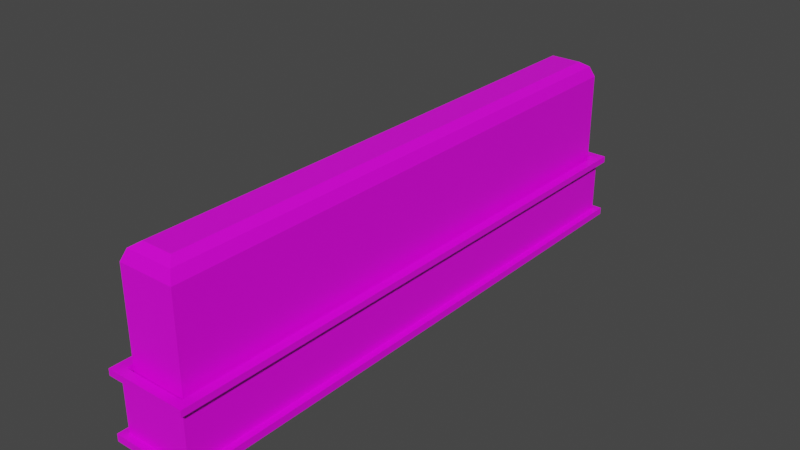 # Source: bush_01_Long.blend  (saved by Blender 2.82.7; exported with 4.5.12 LTS)
import bpy
from mathutils import Matrix  # noqa: F401  (used for matrix-valued properties, if any)

bpy.ops.wm.read_factory_settings(use_empty=True)
scene = bpy.context.scene
scene.name = 'Scene'

# ---- collections
col_collection = bpy.data.collections.new('Collection'); scene.collection.children.link(col_collection)

# ---- images (referenced by path relative to the original .blend; pixels are not part of the script)
import os
ASSET_DIR = os.environ.get("B2B_ASSET_DIR", "")  # directory of the original .blend (textures are referenced by path, not embedded)
HERE = os.path.dirname(os.path.abspath(__file__))  # packed textures are extracted next to this script under _unpacked/

def load_image(name, relpath, width, height, colorspace="sRGB"):
    """Load a texture the original file referenced (path relative to the .blend, or extracted next to this script)."""
    p = next((c for c in (os.path.join(HERE, relpath), os.path.join(ASSET_DIR, relpath)) if relpath and os.path.exists(c)), "")
    if p:
        img = bpy.data.images.load(p, check_existing=True)
        img.name = name
    else:  # same state as the original file: an image datablock whose file is absent (Cycles renders it pink)
        img = bpy.data.images.new(name, width, height)
        img.source = "FILE"
        img.filepath = "//" + (relpath or name)
    img.colorspace_settings.name = colorspace
    return img
img_4x4_texture_png = load_image('4x4_texture.png', '4x4_texture.png', 1024, 1024, 'sRGB')

# ---- materials (node trees are filled in below, after node groups)
mat_base_material = bpy.data.materials.new('base_Material')
mat_base_material.alpha_threshold = 0.0
mat_base_material.use_transparent_shadow = False
mat_base_material.line_color = (0.0, 0.0, 0.0, 1.0)

# ---- material node trees
mat_base_material.use_nodes = True; mat_base_material.node_tree.nodes.clear()
_N = mat_base_material.node_tree.nodes; _L = mat_base_material.node_tree.links
n0 = _N.new('ShaderNodeOutputMaterial'); n0.name = 'Material Output'; n0.location = (300, 300)
n1 = _N.new('ShaderNodeBsdfPrincipled'); n1.name = 'Principled BSDF'; n1.location = (10, 300)
n1.distribution = 'GGX'
n1.subsurface_method = 'BURLEY'
n1.inputs[2].default_value = 0.4
n1.inputs[3].default_value = 1.45
n1.inputs[27].default_value = (0.0, 0.0, 0.0, 1.0)
n1.inputs[28].default_value = 1.0
n2 = _N.new('ShaderNodeTexImage'); n2.name = 'Image Texture'; n2.location = (-343, 208)
n2.image = img_4x4_texture_png
n2.interpolation = 'Closest'
_L.new(n1.outputs[0], n0.inputs[0])
_L.new(n2.outputs[0], n1.inputs[0])
n0.is_active_output = True

# ---- world
world_world = bpy.data.worlds.new('World'); scene.world = world_world
world_world.use_nodes = True; world_world.node_tree.nodes.clear()
_N = world_world.node_tree.nodes; _L = world_world.node_tree.links
n0 = _N.new('ShaderNodeOutputWorld'); n0.name = 'World Output'; n0.location = (300, 300)
n1 = _N.new('ShaderNodeBackground'); n1.name = 'Background'; n1.location = (10, 300)
n1.inputs[0].default_value = (0.05088, 0.05088, 0.05088, 1.0)
_L.new(n1.outputs[0], n0.inputs[0])
n0.is_active_output = True
world_world.color = (0.05088, 0.05088, 0.05088)
world_world.use_sun_shadow = False
world_world.sun_shadow_jitter_overblur = 0.0

# ---- meshes
me_cube_012 = bpy.data.meshes.new('Cube.012')
me_cube_012.from_pydata([(1.0, 7.029, 0.08684), (1.0, 7.029, 0.0), (1.0, -7.029, 0.08684), (1.0, -7.029, 0.0), (-1.0, 7.029, 0.08684), (-1.0, 7.029, 0.0), (-1.0, -7.029, 0.08684), (-1.0, -7.029, 0.0), (0.8388, -6.868, 0.08684), (-0.8388, -6.868, 0.08684), (0.8388, 6.868, 0.08684), (-0.8388, 6.868, 0.08684), (0.8388, -6.868, 0.7412), (-0.8388, -6.868, 0.7412), (0.8388, 6.868, 0.7412), (-0.8388, 6.868, 0.7412), (0.9885, -7.018, 0.7412), (-0.9885, -7.018, 0.7412), (0.9885, 7.018, 0.7412), (-0.9885, 7.018, 0.7412), (0.9885, -7.018, 0.8191), (-0.9885, -7.018, 0.8191), (0.9885, 7.018, 0.8191), (-0.9885, 7.018, 0.8191), (0.7645, -6.794, 0.8191), (-0.7645, -6.794, 0.8191), (0.7645, 6.794, 0.8191), (-0.7645, 6.794, 0.8191), (0.6754, -6.705, 0.5593), (-0.6754, -6.705, 0.5593), (0.6754, 6.705, 0.5593), (-0.6754, 6.705, 0.5593), (0.6754, -6.705, 1.906), (-0.6754, -6.705, 1.906), (0.6754, 6.705, 1.906), (-0.6754, 6.705, 1.906), (0.57, -6.599, 2.038), (-0.57, -6.599, 2.038), (0.57, 6.599, 2.038), (-0.57, 6.599, 2.038), (0.375, -6.404, 2.103), (-0.375, -6.404, 2.103), (0.375, 6.404, 2.103), (-0.375, 6.404, 2.103), (-1.0, 6.258, 0.0), (-1.0, -6.258, 0.0), (1.0, 6.258, 0.08684), (1.0, -6.258, 0.08684), (-1.0, -6.258, 0.08684), (-1.0, 6.258, 0.08684), (1.0, -6.258, 0.0), (1.0, 6.258, 0.0), (0.8388, 6.258, 0.08684), (0.8388, -6.258, 0.08684), (-0.8388, -6.258, 0.08684), (-0.8388, 6.258, 0.08684), (0.8388, 6.258, 0.7412), (0.8388, -6.258, 0.7412), (-0.8388, -6.258, 0.7412), (-0.8388, 6.258, 0.7412), (0.9885, 6.258, 0.7412), (0.9885, -6.258, 0.7412), (-0.9885, -6.258, 0.7412), (-0.9885, 6.258, 0.7412), (0.9885, 6.258, 0.8191), (0.9885, -6.258, 0.8191), (-0.9885, -6.258, 0.8191), (-0.9885, 6.258, 0.8191), (0.7645, 6.258, 0.8191), (0.7645, -6.258, 0.8191), (-0.7645, -6.258, 0.8191), (-0.7645, 6.258, 0.8191), (0.6754, 6.258, 0.5593), (0.6754, -6.258, 0.5593), (-0.6754, -6.258, 0.5593), (-0.6754, 6.258, 0.5593), (0.6754, 6.258, 1.906), (0.6754, -6.258, 1.906), (-0.6754, -6.258, 1.906), (-0.6754, 6.258, 1.906), (0.57, 6.258, 2.038), (0.57, -6.258, 2.038), (-0.57, -6.258, 2.038), (-0.57, 6.258, 2.038), (0.375, 6.258, 2.103), (0.375, -6.258, 2.103), (-0.375, -6.258, 2.103), (-0.375, 6.258, 2.103)], [], [(0, 4, 11, 10), (3, 2, 6, 7), (44, 49, 4, 5), (45, 50, 3, 7), (50, 47, 2, 3), (5, 4, 0, 1), (54, 9, 13, 58), (6, 2, 8, 9), (48, 6, 9, 54), (46, 0, 10, 52), (14, 15, 19, 18), (9, 8, 12, 13), (10, 11, 15, 14), (52, 10, 14, 56), (62, 17, 21, 66), (56, 14, 18, 60), (58, 13, 17, 62), (13, 12, 16, 17), (66, 21, 25, 70), (17, 16, 20, 21), (18, 19, 23, 22), (60, 18, 22, 64), (26, 27, 31, 30), (21, 20, 24, 25), (22, 23, 27, 26), (64, 22, 26, 68), (74, 29, 33, 78), (68, 26, 30, 72), (70, 25, 29, 74), (25, 24, 28, 29), (33, 32, 36, 37), (29, 28, 32, 33), (30, 31, 35, 34), (72, 30, 34, 76), (38, 39, 43, 42), (34, 35, 39, 38), (76, 34, 38, 80), (78, 33, 37, 82), (85, 86, 41, 40), (80, 38, 42, 84), (82, 37, 41, 86), (37, 36, 40, 41), (39, 83, 87, 43), (83, 82, 86, 87), (36, 81, 85, 40), (81, 80, 84, 85), (42, 43, 87, 84), (84, 87, 86, 85), (35, 79, 83, 39), (79, 78, 82, 83), (32, 77, 81, 36), (77, 76, 80, 81), (28, 73, 77, 32), (73, 72, 76, 77), (27, 71, 75, 31), (71, 70, 74, 75), (24, 69, 73, 28), (69, 68, 72, 73), (31, 75, 79, 35), (75, 74, 78, 79), (20, 65, 69, 24), (65, 64, 68, 69), (16, 61, 65, 20), (61, 60, 64, 65), (23, 67, 71, 27), (67, 66, 70, 71), (15, 59, 63, 19), (59, 58, 62, 63), (12, 57, 61, 16), (57, 56, 60, 61), (19, 63, 67, 23), (63, 62, 66, 67), (8, 53, 57, 12), (53, 52, 56, 57), (2, 47, 53, 8), (47, 46, 52, 53), (4, 49, 55, 11), (49, 48, 54, 55), (11, 55, 59, 15), (55, 54, 58, 59), (1, 0, 46, 51), (51, 46, 47, 50), (5, 1, 51, 44), (44, 51, 50, 45), (7, 6, 48, 45), (45, 48, 49, 44)])
_uv = me_cube_012.uv_layers.new(name='UVMap')
_uv.uv.foreach_set('vector', [0.593, 0.8782, 0.593, 0.8782, 0.593, 0.8782, 0.593, 0.8782, 0.593, 0.8782, 0.593, 0.8782, 0.593, 0.8782, 0.593, 0.8782, 0.593, 0.8782, 0.593, 0.8782, 0.593, 0.8782, 0.593, 0.8782, 0.593, 0.8782, 0.593, 0.8782, 0.593, 0.8782, 0.593, 0.8782, 0.593, 0.8782, 0.593, 0.8782, 0.593, 0.8782, 0.593, 0.8782, 0.593, 0.8782, 0.593, 0.8782, 0.593, 0.8782, 0.593, 0.8782, 0.3636, 0.8689, 0.3636, 0.8689, 0.3636, 0.8689, 0.3636, 0.8689, 0.593, 0.8782, 0.593, 0.8782, 0.593, 0.8782, 0.593, 0.8782, 0.593, 0.8782, 0.593, 0.8782, 0.593, 0.8782, 0.593, 0.8782, 0.593, 0.8782, 0.593, 0.8782, 0.593, 0.8782, 0.593, 0.8782, 0.593, 0.8782, 0.593, 0.8782, 0.593, 0.8782, 0.593, 0.8782, 0.3636, 0.8689, 0.3636, 0.8689, 0.3636, 0.8689, 0.3636, 0.8689, 0.3636, 0.8689, 0.3636, 0.8689, 0.3636, 0.8689, 0.3636, 0.8689, 0.3636, 0.8689, 0.3636, 0.8689, 0.3636, 0.8689, 0.3636, 0.8689, 0.593, 0.8782, 0.593, 0.8782, 0.593, 0.8782, 0.593, 0.8782, 0.593, 0.8782, 0.593, 0.8782, 0.593, 0.8782, 0.593, 0.8782, 0.593, 0.8782, 0.593, 0.8782, 0.593, 0.8782, 0.593, 0.8782, 0.593, 0.8782, 0.593, 0.8782, 0.593, 0.8782, 0.593, 0.8782, 0.593, 0.8782, 0.593, 0.8782, 0.593, 0.8782, 0.593, 0.8782, 0.593, 0.8782, 0.593, 0.8782, 0.593, 0.8782, 0.593, 0.8782, 0.593, 0.8782, 0.593, 0.8782, 0.593, 0.8782, 0.593, 0.8782, 0.593, 0.8782, 0.593, 0.8782, 0.593, 0.8782, 0.593, 0.8782, 0.3636, 0.8689, 0.3636, 0.8689, 0.3636, 0.8689, 0.3636, 0.8689, 0.593, 0.8782, 0.593, 0.8782, 0.593, 0.8782, 0.593, 0.8782, 0.593, 0.8782, 0.593, 0.8782, 0.593, 0.8782, 0.593, 0.8782, 0.593, 0.8782, 0.593, 0.8782, 0.593, 0.8782, 0.593, 0.8782, 0.8472, 0.1404, 0.8472, 0.1404, 0.8472, 0.1404, 0.8472, 0.1404, 0.3636, 0.8689, 0.3636, 0.8689, 0.3636, 0.8689, 0.3636, 0.8689, 0.3636, 0.8689, 0.3636, 0.8689, 0.3636, 0.8689, 0.3636, 0.8689, 0.3636, 0.8689, 0.3636, 0.8689, 0.3636, 0.8689, 0.3636, 0.8689, 0.8472, 0.1404, 0.8472, 0.1404, 0.8472, 0.1404, 0.8472, 0.1404, 0.8472, 0.1404, 0.8472, 0.1404, 0.8472, 0.1404, 0.8472, 0.1404, 0.8472, 0.1404, 0.8472, 0.1404, 0.8472, 0.1404, 0.8472, 0.1404, 0.8472, 0.1404, 0.8472, 0.1404, 0.8472, 0.1404, 0.8472, 0.1404, 0.8472, 0.1404, 0.8472, 0.1404, 0.8472, 0.1404, 0.8472, 0.1404, 0.8472, 0.1404, 0.8472, 0.1404, 0.8472, 0.1404, 0.8472, 0.1404, 0.8472, 0.1404, 0.8472, 0.1404, 0.8472, 0.1404, 0.8472, 0.1404, 0.8472, 0.1404, 0.8472, 0.1404, 0.8472, 0.1404, 0.8472, 0.1404, 0.8472, 0.1404, 0.8472, 0.1404, 0.8472, 0.1404, 0.8472, 0.1404, 0.8472, 0.1404, 0.8472, 0.1404, 0.8472, 0.1404, 0.8472, 0.1404, 0.8472, 0.1404, 0.8472, 0.1404, 0.8472, 0.1404, 0.8472, 0.1404, 0.8472, 0.1404, 0.8472, 0.1404, 0.8472, 0.1404, 0.8472, 0.1404, 0.8472, 0.1404, 0.8472, 0.1404, 0.8472, 0.1404, 0.8472, 0.1404, 0.8472, 0.1404, 0.8472, 0.1404, 0.8472, 0.1404, 0.8472, 0.1404, 0.8472, 0.1404, 0.8472, 0.1404, 0.8472, 0.1404, 0.8472, 0.1404, 0.8472, 0.1404, 0.8472, 0.1404, 0.8472, 0.1404, 0.8472, 0.1404, 0.8472, 0.1404, 0.8472, 0.1404, 0.8472, 0.1404, 0.8472, 0.1404, 0.8472, 0.1404, 0.8472, 0.1404, 0.8472, 0.1404, 0.8472, 0.1404, 0.8472, 0.1404, 0.8472, 0.1404, 0.8472, 0.1404, 0.8472, 0.1404, 0.8472, 0.1404, 0.8472, 0.1404, 0.8472, 0.1404, 0.8472, 0.1404, 0.8472, 0.1404, 0.8472, 0.1404, 0.8472, 0.1404, 0.8472, 0.1404, 0.8472, 0.1404, 0.8472, 0.1404, 0.8472, 0.1404, 0.8472, 0.1404, 0.8472, 0.1404, 0.8472, 0.1404, 0.8472, 0.1404, 0.8472, 0.1404, 0.8472, 0.1404, 0.8472, 0.1404, 0.8472, 0.1404, 0.8472, 0.1404, 0.3636, 0.8689, 0.3636, 0.8689, 0.3636, 0.8689, 0.3636, 0.8689, 0.3636, 0.8689, 0.3636, 0.8689, 0.3636, 0.8689, 0.3636, 0.8689, 0.3636, 0.8689, 0.3636, 0.8689, 0.3636, 0.8689, 0.3636, 0.8689, 0.3636, 0.8689, 0.3636, 0.8689, 0.3636, 0.8689, 0.3636, 0.8689, 0.8472, 0.1404, 0.8472, 0.1404, 0.8472, 0.1404, 0.8472, 0.1404, 0.8472, 0.1404, 0.8472, 0.1404, 0.8472, 0.1404, 0.8472, 0.1404, 0.593, 0.8782, 0.593, 0.8782, 0.593, 0.8782, 0.593, 0.8782, 0.593, 0.8782, 0.593, 0.8782, 0.593, 0.8782, 0.593, 0.8782, 0.593, 0.8782, 0.593, 0.8782, 0.593, 0.8782, 0.593, 0.8782, 0.593, 0.8782, 0.593, 0.8782, 0.593, 0.8782, 0.593, 0.8782, 0.593, 0.8782, 0.593, 0.8782, 0.593, 0.8782, 0.593, 0.8782, 0.593, 0.8782, 0.593, 0.8782, 0.593, 0.8782, 0.593, 0.8782, 0.593, 0.8782, 0.593, 0.8782, 0.593, 0.8782, 0.593, 0.8782, 0.593, 0.8782, 0.593, 0.8782, 0.593, 0.8782, 0.593, 0.8782, 0.593, 0.8782, 0.593, 0.8782, 0.593, 0.8782, 0.593, 0.8782, 0.593, 0.8782, 0.593, 0.8782, 0.593, 0.8782, 0.593, 0.8782, 0.593, 0.8782, 0.593, 0.8782, 0.593, 0.8782, 0.593, 0.8782, 0.593, 0.8782, 0.593, 0.8782, 0.593, 0.8782, 0.593, 0.8782, 0.3636, 0.8689, 0.3636, 0.8689, 0.3636, 0.8689, 0.3636, 0.8689, 0.3636, 0.8689, 0.3636, 0.8689, 0.3636, 0.8689, 0.3636, 0.8689, 0.593, 0.8782, 0.593, 0.8782, 0.593, 0.8782, 0.593, 0.8782, 0.593, 0.8782, 0.593, 0.8782, 0.593, 0.8782, 0.593, 0.8782, 0.593, 0.8782, 0.593, 0.8782, 0.593, 0.8782, 0.593, 0.8782, 0.593, 0.8782, 0.593, 0.8782, 0.593, 0.8782, 0.593, 0.8782, 0.3636, 0.8689, 0.3636, 0.8689, 0.3636, 0.8689, 0.3636, 0.8689, 0.3636, 0.8689, 0.3636, 0.8689, 0.3636, 0.8689, 0.3636, 0.8689, 0.593, 0.8782, 0.593, 0.8782, 0.593, 0.8782, 0.593, 0.8782, 0.593, 0.8782, 0.593, 0.8782, 0.593, 0.8782, 0.593, 0.8782, 0.593, 0.8782, 0.593, 0.8782, 0.593, 0.8782, 0.593, 0.8782, 0.593, 0.8782, 0.593, 0.8782, 0.593, 0.8782, 0.593, 0.8782, 0.593, 0.8782, 0.593, 0.8782, 0.593, 0.8782, 0.593, 0.8782, 0.593, 0.8782, 0.593, 0.8782, 0.593, 0.8782, 0.593, 0.8782])
me_cube_012.materials.append(mat_base_material)
me_cube_012.use_remesh_preserve_volume = False
me_cube_012.use_remesh_preserve_attributes = False
me_cube_012.use_mirror_vertex_groups = False
me_cube_012.update()

# ---- objects
ob_bush_01_long = bpy.data.objects.new('bush_01_Long', me_cube_012)

# ---- transforms, parenting, visibility, modifiers, constraints
ob_bush_01_long.location = (0.0, 0.0, 0.0)
ob_bush_01_long.scale = (0.5, 0.5, 1.0)
ob_bush_01_long.lock_rotations_4d = False
ob_bush_01_long.empty_display_type = 'ARROWS'
ob_bush_01_long.lineart.crease_threshold = 0.0

# ---- collection membership
col_collection.objects.link(ob_bush_01_long)

# ---- scene / render settings (as saved in the file)
scene.frame_start = 1; scene.frame_end = 250; scene.frame_set(1)
scene.render.engine = 'BLENDER_EEVEE_NEXT'
scene.cycles.use_denoising = False
scene.cycles.samples = 128
scene.cycles.sampling_pattern = 'TABULATED_SOBOL'
scene.cycles.use_adaptive_sampling = False
scene.cycles.use_light_tree = False
scene.view_settings.view_transform = 'Filmic'
bpy.context.view_layer.update()

# ---- added for rendering (the .blend has no active camera and no usable light): camera, sun
cam_auto = bpy.data.cameras.new('AutoCamera')
cam_auto.lens = 50.0
cam_auto.sensor_width = 36.0
cam_auto.clip_end = 1000.0
ob_auto_camera = bpy.data.objects.new('AutoCamera', cam_auto)
scene.collection.objects.link(ob_auto_camera)
ob_auto_camera.location = (6.85125, -8.2215, 6.53268)
ob_auto_camera.rotation_euler = (1.09748, -7.21219e-08, 0.694738)
scene.camera = ob_auto_camera
light_auto_sun = bpy.data.lights.new('AutoSun', 'SUN')
light_auto_sun.energy = 3.0
light_auto_sun.angle = 0.0523599
ob_auto_sun = bpy.data.objects.new('AutoSun', light_auto_sun)
scene.collection.objects.link(ob_auto_sun)
ob_auto_sun.rotation_euler = (0.872665, 0.174533, 0.523599)
bpy.context.view_layer.update()
